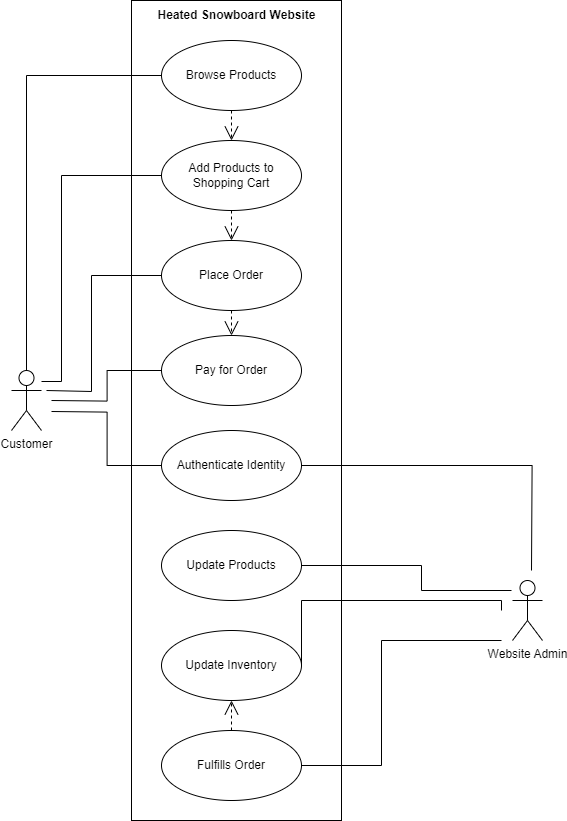

The diagram above was exported from draw.io. Its source (the exported page's mxGraphModel, read from the mxfile embedded in the PNG):
<mxGraphModel dx="784" dy="2104" grid="1" gridSize="10" guides="1" tooltips="1" connect="1" arrows="1" fold="1" page="1" pageScale="1" pageWidth="850" pageHeight="1100" math="0" shadow="0">
  <root>
    <mxCell id="0" />
    <mxCell id="1" parent="0" />
    <mxCell id="_5_zH8VFvko4iXzL-wJv-42" value="" style="html=1;whiteSpace=wrap;shadow=0;" vertex="1" parent="1">
      <mxGeometry x="190" y="-80" width="210" height="820" as="geometry" />
    </mxCell>
    <mxCell id="_5_zH8VFvko4iXzL-wJv-1" value="Customer" style="shape=umlActor;verticalLabelPosition=bottom;verticalAlign=top;html=1;" vertex="1" parent="1">
      <mxGeometry x="70" y="290" width="30" height="60" as="geometry" />
    </mxCell>
    <mxCell id="_5_zH8VFvko4iXzL-wJv-2" value="Website Admin" style="shape=umlActor;verticalLabelPosition=bottom;verticalAlign=top;html=1;" vertex="1" parent="1">
      <mxGeometry x="571" y="500" width="30" height="60" as="geometry" />
    </mxCell>
    <mxCell id="_5_zH8VFvko4iXzL-wJv-7" value="Add Products to Shopping Cart" style="ellipse;whiteSpace=wrap;html=1;" vertex="1" parent="1">
      <mxGeometry x="220" y="60" width="140" height="70" as="geometry" />
    </mxCell>
    <mxCell id="_5_zH8VFvko4iXzL-wJv-8" value="Pay for Order" style="ellipse;whiteSpace=wrap;html=1;" vertex="1" parent="1">
      <mxGeometry x="220" y="255" width="140" height="70" as="geometry" />
    </mxCell>
    <mxCell id="_5_zH8VFvko4iXzL-wJv-9" value="Update Products" style="ellipse;whiteSpace=wrap;html=1;" vertex="1" parent="1">
      <mxGeometry x="220" y="450" width="140" height="70" as="geometry" />
    </mxCell>
    <mxCell id="_5_zH8VFvko4iXzL-wJv-10" value="Fulfills Order" style="ellipse;whiteSpace=wrap;html=1;" vertex="1" parent="1">
      <mxGeometry x="220" y="650" width="140" height="70" as="geometry" />
    </mxCell>
    <mxCell id="_5_zH8VFvko4iXzL-wJv-11" value="Place Order" style="ellipse;whiteSpace=wrap;html=1;" vertex="1" parent="1">
      <mxGeometry x="220" y="160" width="140" height="70" as="geometry" />
    </mxCell>
    <mxCell id="_5_zH8VFvko4iXzL-wJv-13" value="Browse Products" style="ellipse;whiteSpace=wrap;html=1;" vertex="1" parent="1">
      <mxGeometry x="220" y="-40" width="140" height="70" as="geometry" />
    </mxCell>
    <mxCell id="_5_zH8VFvko4iXzL-wJv-15" value="" style="endArrow=none;html=1;edgeStyle=orthogonalEdgeStyle;rounded=0;exitX=0.5;exitY=0;exitDx=0;exitDy=0;exitPerimeter=0;entryX=0;entryY=0.5;entryDx=0;entryDy=0;" edge="1" parent="1" source="_5_zH8VFvko4iXzL-wJv-1" target="_5_zH8VFvko4iXzL-wJv-13">
      <mxGeometry relative="1" as="geometry">
        <mxPoint x="140" y="300" as="sourcePoint" />
        <mxPoint x="300" y="300" as="targetPoint" />
      </mxGeometry>
    </mxCell>
    <mxCell id="_5_zH8VFvko4iXzL-wJv-19" value="Authenticate Identity" style="ellipse;whiteSpace=wrap;html=1;" vertex="1" parent="1">
      <mxGeometry x="220" y="350" width="140" height="70" as="geometry" />
    </mxCell>
    <mxCell id="_5_zH8VFvko4iXzL-wJv-20" value="Update Inventory" style="ellipse;whiteSpace=wrap;html=1;" vertex="1" parent="1">
      <mxGeometry x="220" y="550" width="140" height="70" as="geometry" />
    </mxCell>
    <mxCell id="_5_zH8VFvko4iXzL-wJv-22" value="" style="endArrow=none;html=1;edgeStyle=orthogonalEdgeStyle;rounded=0;entryX=0;entryY=0.5;entryDx=0;entryDy=0;" edge="1" parent="1" target="_5_zH8VFvko4iXzL-wJv-7">
      <mxGeometry relative="1" as="geometry">
        <mxPoint x="100" y="301" as="sourcePoint" />
        <mxPoint x="160" y="110" as="targetPoint" />
        <Array as="points">
          <mxPoint x="120" y="301" />
          <mxPoint x="120" y="95" />
        </Array>
      </mxGeometry>
    </mxCell>
    <mxCell id="_5_zH8VFvko4iXzL-wJv-23" value="" style="endArrow=none;html=1;edgeStyle=orthogonalEdgeStyle;rounded=0;exitX=0.5;exitY=0;exitDx=0;exitDy=0;exitPerimeter=0;entryX=0;entryY=0.5;entryDx=0;entryDy=0;" edge="1" parent="1" target="_5_zH8VFvko4iXzL-wJv-11">
      <mxGeometry relative="1" as="geometry">
        <mxPoint x="105" y="310" as="sourcePoint" />
        <mxPoint x="230" y="105" as="targetPoint" />
        <Array as="points">
          <mxPoint x="150" y="311" />
          <mxPoint x="150" y="195" />
        </Array>
      </mxGeometry>
    </mxCell>
    <mxCell id="_5_zH8VFvko4iXzL-wJv-24" value="" style="endArrow=open;endSize=12;dashed=1;html=1;rounded=0;exitX=0.5;exitY=1;exitDx=0;exitDy=0;" edge="1" parent="1" source="_5_zH8VFvko4iXzL-wJv-13">
      <mxGeometry width="160" relative="1" as="geometry">
        <mxPoint x="180" y="340" as="sourcePoint" />
        <mxPoint x="290" y="60" as="targetPoint" />
      </mxGeometry>
    </mxCell>
    <mxCell id="_5_zH8VFvko4iXzL-wJv-25" value="" style="endArrow=open;endSize=12;dashed=1;html=1;rounded=0;exitX=0.5;exitY=1;exitDx=0;exitDy=0;entryX=0.5;entryY=0;entryDx=0;entryDy=0;" edge="1" parent="1" source="_5_zH8VFvko4iXzL-wJv-7" target="_5_zH8VFvko4iXzL-wJv-11">
      <mxGeometry width="160" relative="1" as="geometry">
        <mxPoint x="300" y="40" as="sourcePoint" />
        <mxPoint x="300" y="70" as="targetPoint" />
      </mxGeometry>
    </mxCell>
    <mxCell id="_5_zH8VFvko4iXzL-wJv-26" value="" style="endArrow=none;html=1;edgeStyle=orthogonalEdgeStyle;rounded=0;entryX=0;entryY=0.5;entryDx=0;entryDy=0;" edge="1" parent="1" target="_5_zH8VFvko4iXzL-wJv-8">
      <mxGeometry relative="1" as="geometry">
        <mxPoint x="110" y="320" as="sourcePoint" />
        <mxPoint x="230" y="205" as="targetPoint" />
      </mxGeometry>
    </mxCell>
    <mxCell id="_5_zH8VFvko4iXzL-wJv-27" value="" style="endArrow=open;endSize=12;dashed=1;html=1;rounded=0;exitX=0.5;exitY=1;exitDx=0;exitDy=0;entryX=0.5;entryY=0;entryDx=0;entryDy=0;" edge="1" parent="1" source="_5_zH8VFvko4iXzL-wJv-11" target="_5_zH8VFvko4iXzL-wJv-8">
      <mxGeometry width="160" relative="1" as="geometry">
        <mxPoint x="300" y="140" as="sourcePoint" />
        <mxPoint x="300" y="170" as="targetPoint" />
      </mxGeometry>
    </mxCell>
    <mxCell id="_5_zH8VFvko4iXzL-wJv-29" value="" style="endArrow=none;html=1;edgeStyle=orthogonalEdgeStyle;rounded=0;entryX=0;entryY=0.5;entryDx=0;entryDy=0;" edge="1" parent="1" target="_5_zH8VFvko4iXzL-wJv-19">
      <mxGeometry relative="1" as="geometry">
        <mxPoint x="110" y="331" as="sourcePoint" />
        <mxPoint x="230" y="300" as="targetPoint" />
      </mxGeometry>
    </mxCell>
    <mxCell id="_5_zH8VFvko4iXzL-wJv-30" value="" style="endArrow=open;endSize=12;dashed=1;html=1;rounded=0;exitX=0.5;exitY=0;exitDx=0;exitDy=0;entryX=0.5;entryY=1;entryDx=0;entryDy=0;" edge="1" parent="1" source="_5_zH8VFvko4iXzL-wJv-10" target="_5_zH8VFvko4iXzL-wJv-20">
      <mxGeometry width="160" relative="1" as="geometry">
        <mxPoint x="400" y="610" as="sourcePoint" />
        <mxPoint x="400" y="635" as="targetPoint" />
      </mxGeometry>
    </mxCell>
    <mxCell id="_5_zH8VFvko4iXzL-wJv-31" value="" style="endArrow=none;html=1;edgeStyle=orthogonalEdgeStyle;rounded=0;entryX=1;entryY=0.5;entryDx=0;entryDy=0;" edge="1" parent="1" target="_5_zH8VFvko4iXzL-wJv-10">
      <mxGeometry relative="1" as="geometry">
        <mxPoint x="560" y="560" as="sourcePoint" />
        <mxPoint x="230" y="395" as="targetPoint" />
        <Array as="points">
          <mxPoint x="440" y="560" />
          <mxPoint x="440" y="685" />
        </Array>
      </mxGeometry>
    </mxCell>
    <mxCell id="_5_zH8VFvko4iXzL-wJv-33" value="" style="endArrow=none;html=1;edgeStyle=orthogonalEdgeStyle;rounded=0;exitX=1;exitY=0.5;exitDx=0;exitDy=0;" edge="1" parent="1" source="_5_zH8VFvko4iXzL-wJv-20">
      <mxGeometry relative="1" as="geometry">
        <mxPoint x="240" y="440" as="sourcePoint" />
        <mxPoint x="560" y="530" as="targetPoint" />
        <Array as="points">
          <mxPoint x="360" y="520" />
        </Array>
      </mxGeometry>
    </mxCell>
    <mxCell id="_5_zH8VFvko4iXzL-wJv-36" value="" style="endArrow=none;html=1;edgeStyle=orthogonalEdgeStyle;rounded=0;exitX=1;exitY=0.5;exitDx=0;exitDy=0;" edge="1" parent="1" source="_5_zH8VFvko4iXzL-wJv-9">
      <mxGeometry relative="1" as="geometry">
        <mxPoint x="310" y="500" as="sourcePoint" />
        <mxPoint x="570" y="510" as="targetPoint" />
        <Array as="points">
          <mxPoint x="480" y="485" />
        </Array>
      </mxGeometry>
    </mxCell>
    <mxCell id="_5_zH8VFvko4iXzL-wJv-39" value="" style="endArrow=none;html=1;edgeStyle=orthogonalEdgeStyle;rounded=0;exitX=1;exitY=0.5;exitDx=0;exitDy=0;" edge="1" parent="1" source="_5_zH8VFvko4iXzL-wJv-19">
      <mxGeometry relative="1" as="geometry">
        <mxPoint x="270" y="470" as="sourcePoint" />
        <mxPoint x="590" y="490" as="targetPoint" />
      </mxGeometry>
    </mxCell>
    <mxCell id="_5_zH8VFvko4iXzL-wJv-43" value="&lt;b&gt;Heated Snowboard Website&lt;/b&gt;" style="text;html=1;align=center;verticalAlign=middle;resizable=0;points=[];autosize=1;strokeColor=none;fillColor=none;" vertex="1" parent="1">
      <mxGeometry x="205" y="-80" width="180" height="30" as="geometry" />
    </mxCell>
  </root>
</mxGraphModel>